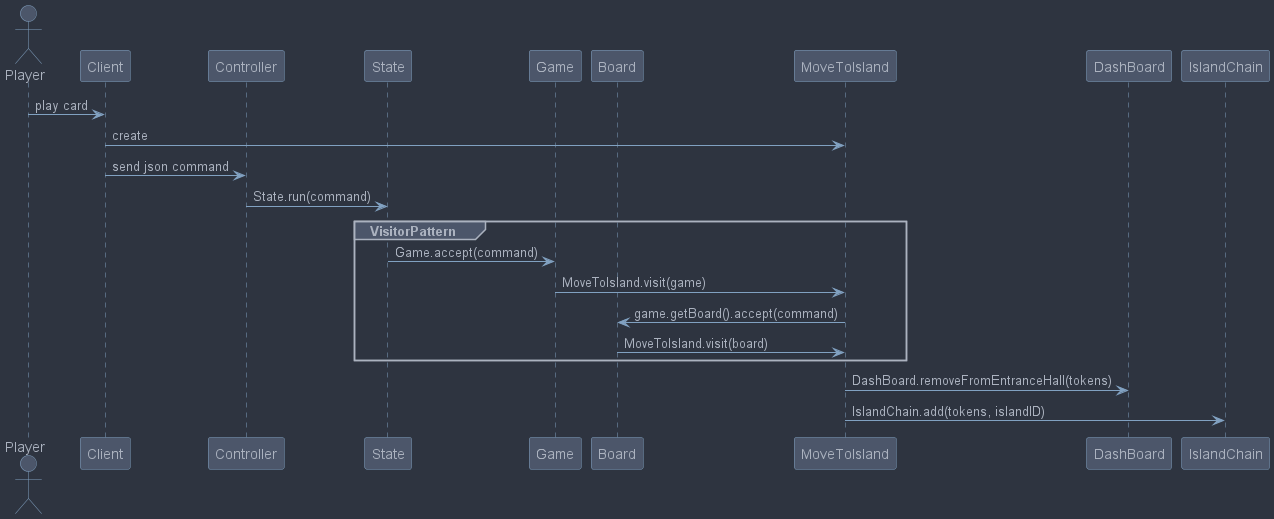

The diagram above was rendered by PlantUML. Its source (embedded in the PNG):
@startuml
skinparam classAttributeIconSize 0
!include skin.puml

actor Player as pl
participant Client as cl
participant Controller as cn

participant State as st
participant Game as gm
participant Board as bd
participant MoveToIsland as mi
participant DashBoard as db
participant IslandChain as ic

pl->cl : play card
cl->mi : create
cl->cn : send json command
cn->st : State.run(command)
group VisitorPattern
    st->gm : Game.accept(command)
    gm->mi : MoveToIsland.visit(game)
    mi->bd : game.getBoard().accept(command)
    bd->mi : MoveToIsland.visit(board)
end
mi->db : DashBoard.removeFromEntranceHall(tokens)
mi->ic : IslandChain.add(tokens, islandID)

@enduml